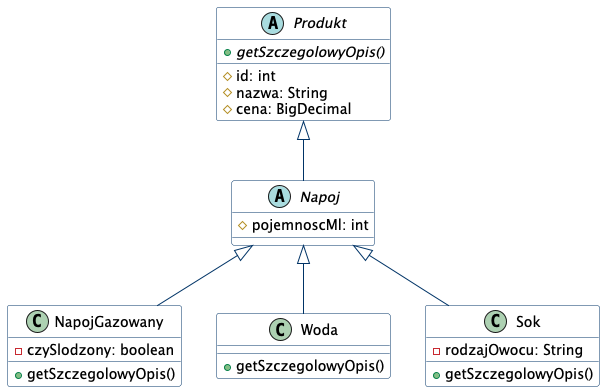

The diagram above was rendered by PlantUML. Its source (embedded in the PNG):
@startuml
skinparam class {
    BackgroundColor White
    ArrowColor #003366
    BorderColor #003366
}

abstract class Produkt {
  {abstract} +getSzczegolowyOpis()
  __
  #id: int
  #nazwa: String
  #cena: BigDecimal
}

abstract class Napoj {
  #pojemnoscMl: int
}

class NapojGazowany {
  -czySlodzony: boolean
  +getSzczegolowyOpis()
}

class Woda {
  +getSzczegolowyOpis()
}

class Sok {
  -rodzajOwocu: String
  +getSzczegolowyOpis()
}

Produkt <|-- Napoj
Napoj <|-- NapojGazowany
Napoj <|-- Woda
Napoj <|-- Sok
@enduml